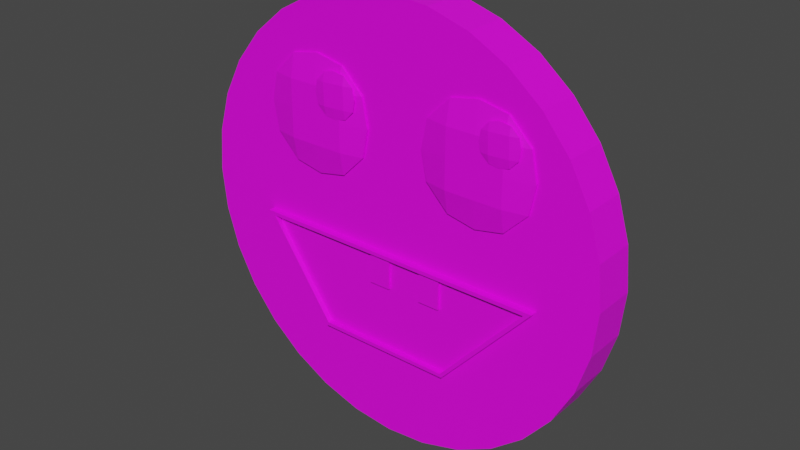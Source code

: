 # Source: Minvo.blend  (saved by Blender 3.6.11; exported with 4.5.12 LTS)
import bpy
from mathutils import Matrix  # noqa: F401  (used for matrix-valued properties, if any)

bpy.ops.wm.read_factory_settings(use_empty=True)
scene = bpy.context.scene
scene.name = 'Scene'

# ---- collections
col_collection = bpy.data.collections.new('Collection'); scene.collection.children.link(col_collection)
col_export = bpy.data.collections.new('Export'); scene.collection.children.link(col_export)

# ---- images (referenced by path relative to the original .blend; pixels are not part of the script)
import os
ASSET_DIR = os.environ.get("B2B_ASSET_DIR", "")  # directory of the original .blend (textures are referenced by path, not embedded)
HERE = os.path.dirname(os.path.abspath(__file__))  # packed textures are extracted next to this script under _unpacked/

def load_image(name, relpath, width, height, colorspace="sRGB"):
    """Load a texture the original file referenced (path relative to the .blend, or extracted next to this script)."""
    p = next((c for c in (os.path.join(HERE, relpath), os.path.join(ASSET_DIR, relpath)) if relpath and os.path.exists(c)), "")
    if p:
        img = bpy.data.images.load(p, check_existing=True)
        img.name = name
    else:  # same state as the original file: an image datablock whose file is absent (Cycles renders it pink)
        img = bpy.data.images.new(name, width, height)
        img.source = "FILE"
        img.filepath = "//" + (relpath or name)
    img.colorspace_settings.name = colorspace
    return img
img_commonflatpalette_png = load_image('CommonFlatPalette.png', 'CommonFlatPalette.png', 1024, 1024, 'sRGB')
img_commonflatpalette_png_001 = load_image('CommonFlatPalette.png.001', 'CommonFlatPalette.png', 1024, 1024, 'sRGB')

# ---- materials (node trees are filled in below, after node groups)
mat_material = bpy.data.materials.new('Material')
mat_material.alpha_threshold = 0.0
mat_material.use_transparent_shadow = False
mat_material.roughness = 0.5
mat_material.line_color = (0.0, 0.0, 0.0, 1.0)
mat_material_001 = bpy.data.materials.new('Material.001')
mat_material_001.alpha_threshold = 0.0
mat_material_001.use_transparent_shadow = False
mat_material_001.roughness = 0.5
mat_material_001.line_color = (0.0, 0.0, 0.0, 1.0)

# ---- material node trees
mat_material.use_nodes = True; mat_material.node_tree.nodes.clear()
_N = mat_material.node_tree.nodes; _L = mat_material.node_tree.links
n0 = _N.new('ShaderNodeOutputMaterial'); n0.name = 'Material Output'; n0.location = (300, 300)
n1 = _N.new('ShaderNodeBsdfPrincipled'); n1.name = 'Principled BSDF'; n1.location = (10, 300)
n1.distribution = 'GGX'
n1.subsurface_method = 'RANDOM_WALK_SKIN'
n1.inputs[3].default_value = 1.45
n1.inputs[27].default_value = (0.0, 0.0, 0.0, 1.0)
n1.inputs[28].default_value = 1.0
n2 = _N.new('ShaderNodeTexImage'); n2.name = 'Image Texture'; n2.location = (-309, 146)
n2.image = img_commonflatpalette_png
_L.new(n1.outputs[0], n0.inputs[0])
_L.new(n2.outputs[0], n1.inputs[0])
n0.is_active_output = True
mat_material_001.use_nodes = True; mat_material_001.node_tree.nodes.clear()
_N = mat_material_001.node_tree.nodes; _L = mat_material_001.node_tree.links
n0 = _N.new('ShaderNodeOutputMaterial'); n0.name = 'Material Output'; n0.location = (300, 300)
n1 = _N.new('ShaderNodeBsdfPrincipled'); n1.name = 'Principled BSDF'; n1.location = (10, 300)
n1.distribution = 'GGX'
n1.subsurface_method = 'RANDOM_WALK_SKIN'
n1.inputs[3].default_value = 1.45
n1.inputs[27].default_value = (0.0, 0.0, 0.0, 1.0)
n1.inputs[28].default_value = 1.0
n2 = _N.new('ShaderNodeTexImage'); n2.name = 'Image Texture'; n2.location = (-309, 146)
n2.image = img_commonflatpalette_png_001
_L.new(n1.outputs[0], n0.inputs[0])
_L.new(n2.outputs[0], n1.inputs[0])
n0.is_active_output = True

# ---- world
world_world = bpy.data.worlds.new('World'); scene.world = world_world
world_world.use_nodes = True; world_world.node_tree.nodes.clear()
_N = world_world.node_tree.nodes; _L = world_world.node_tree.links
n0 = _N.new('ShaderNodeOutputWorld'); n0.name = 'World Output'; n0.location = (300, 300)
n1 = _N.new('ShaderNodeBackground'); n1.name = 'Background'; n1.location = (10, 300)
n1.inputs[0].default_value = (0.05088, 0.05088, 0.05088, 1.0)
_L.new(n1.outputs[0], n0.inputs[0])
n0.is_active_output = True
world_world.color = (0.05088, 0.05088, 0.05088)
world_world.use_sun_shadow = False
world_world.sun_shadow_jitter_overblur = 0.0

# ---- meshes
me_plane_002 = bpy.data.meshes.new('Plane.002')
me_plane_002.from_pydata([(-0.7, -0.7, 0.0), (0.7, -0.7, 0.0), (-0.7, 0.7, 0.0), (0.7, 0.7, 0.0), (-1.0, 0.0, 0.0), (0.0, -1.0, 0.0), (1.0, 0.0, 0.0), (0.0, 1.0, 0.0), (0.0, 0.0, 0.0), (-0.9, -0.5, 0.0), (0.5, -0.9, 0.0), (0.9, 0.5, 0.0), (-0.5, 0.9, 0.0), (-0.9, 0.5, 0.0), (-0.5, -0.9, 0.0), (0.9, -0.5, 0.0), (0.5, 0.9, 0.0), (0.0, 0.5, 0.0), (0.0, -0.5, 0.0), (-0.5, 0.0, 0.0), (0.5, 0.0, 0.0), (0.5, -0.5, 0.0), (-0.5, -0.5, 0.0), (-0.5, 0.5, 0.0), (0.5, 0.5, 0.0), (-0.9, -0.5, 0.03468), (-0.7, -0.7, 0.03468), (0.5, -0.9, 0.03468), (0.7, -0.7, 0.03468), (0.9, 0.5, 0.03468), (0.7, 0.7, 0.03468), (-0.5, 0.9, 0.03468), (-0.7, 0.7, 0.03468), (-0.9, 0.5, 0.03468), (-1.0, 0.0, 0.03468), (-0.5, -0.9, 0.03468), (0.0, -1.0, 0.03468), (0.9, -0.5, 0.03468), (1.0, 0.0, 0.03468), (0.5, 0.9, 0.03468), (0.0, 1.0, 0.03468), (0.0, 0.5, 0.1135), (0.0, -0.5, 0.1135), (0.0, 0.0, 0.1135), (-0.5, 0.0, 0.1135), (0.5, 0.0, 0.1135), (0.5, -0.5, 0.1135), (-0.5, -0.5, 0.1135), (-0.5, 0.5, 0.1135), (0.5, 0.5, 0.1135)], [], [(24, 16, 3, 11), (23, 12, 7, 17), (22, 19, 8, 18), (21, 20, 6, 15), (18, 8, 20, 21), (5, 18, 21, 10), (10, 21, 15, 1), (9, 4, 19, 22), (0, 9, 22, 14), (14, 22, 18, 5), (13, 2, 12, 23), (4, 13, 23, 19), (19, 23, 17, 8), (17, 7, 16, 24), (8, 17, 24, 20), (20, 24, 11, 6), (49, 29, 30, 39), (48, 41, 40, 31), (47, 42, 43, 44), (46, 37, 38, 45), (42, 46, 45, 43), (36, 27, 46, 42), (27, 28, 37, 46), (25, 47, 44, 34), (26, 35, 47, 25), (35, 36, 42, 47), (33, 48, 31, 32), (34, 44, 48, 33), (44, 43, 41, 48), (41, 49, 39, 40), (43, 45, 49, 41), (45, 38, 29, 49), (12, 2, 32, 31), (1, 15, 37, 28), (13, 4, 34, 33), (3, 16, 39, 30), (4, 9, 25, 34), (14, 5, 36, 35), (5, 10, 27, 36), (15, 6, 38, 37), (6, 11, 29, 38), (16, 7, 40, 39), (9, 0, 26, 25), (7, 12, 31, 40), (10, 1, 28, 27), (2, 13, 33, 32), (11, 3, 30, 29), (0, 14, 35, 26)])
_uv = me_plane_002.uv_layers.new(name='UVMap')
_uv.uv.foreach_set('vector', [0.9609, 0.9766, 0.9609, 0.9766, 0.9609, 0.9766, 0.9609, 0.9766, 0.9609, 0.9766, 0.9609, 0.9766, 0.9609, 0.9766, 0.9609, 0.9766, 0.9609, 0.9766, 0.9609, 0.9766, 0.9609, 0.9766, 0.9609, 0.9766, 0.9609, 0.9766, 0.9609, 0.9766, 0.9609, 0.9766, 0.9609, 0.9766, 0.9609, 0.9766, 0.9609, 0.9766, 0.9609, 0.9766, 0.9609, 0.9766, 0.9609, 0.9766, 0.9609, 0.9766, 0.9609, 0.9766, 0.9609, 0.9766, 0.9609, 0.9766, 0.9609, 0.9766, 0.9609, 0.9766, 0.9609, 0.9766, 0.9609, 0.9766, 0.9609, 0.9766, 0.9609, 0.9766, 0.9609, 0.9766, 0.9609, 0.9766, 0.9609, 0.9766, 0.9609, 0.9766, 0.9609, 0.9766, 0.9609, 0.9766, 0.9609, 0.9766, 0.9609, 0.9766, 0.9609, 0.9766, 0.9609, 0.9766, 0.9609, 0.9766, 0.9609, 0.9766, 0.9609, 0.9766, 0.9609, 0.9766, 0.9609, 0.9766, 0.9609, 0.9766, 0.9609, 0.9766, 0.9609, 0.9766, 0.9609, 0.9766, 0.9609, 0.9766, 0.9609, 0.9766, 0.9609, 0.9766, 0.9609, 0.9766, 0.9609, 0.9766, 0.9609, 0.9766, 0.9609, 0.9766, 0.9609, 0.9766, 0.9609, 0.9766, 0.9609, 0.9766, 0.9609, 0.9766, 0.9609, 0.9766, 0.9609, 0.9766, 0.9609, 0.9766, 0.9609, 0.9766, 0.9609, 0.9766, 0.9609, 0.9766, 0.9609, 0.9766, 0.9609, 0.9766, 0.9609, 0.9766, 0.9609, 0.9766, 0.9609, 0.9766, 0.9609, 0.9766, 0.9609, 0.9766, 0.9609, 0.9766, 0.9609, 0.9766, 0.9609, 0.9766, 0.9609, 0.9766, 0.9609, 0.9766, 0.9609, 0.9766, 0.9609, 0.9766, 0.9609, 0.9766, 0.9609, 0.9766, 0.9609, 0.9766, 0.9609, 0.9766, 0.9609, 0.9766, 0.9609, 0.9766, 0.9609, 0.9766, 0.9609, 0.9766, 0.9609, 0.9766, 0.9609, 0.9766, 0.9609, 0.9766, 0.9609, 0.9766, 0.9609, 0.9766, 0.9609, 0.9766, 0.9609, 0.9766, 0.9609, 0.9766, 0.9609, 0.9766, 0.9609, 0.9766, 0.9609, 0.9766, 0.9609, 0.9766, 0.9609, 0.9766, 0.9609, 0.9766, 0.9609, 0.9766, 0.9609, 0.9766, 0.9609, 0.9766, 0.9609, 0.9766, 0.9609, 0.9766, 0.9609, 0.9766, 0.9609, 0.9766, 0.9609, 0.9766, 0.9609, 0.9766, 0.9609, 0.9766, 0.9609, 0.9766, 0.9609, 0.9766, 0.9609, 0.9766, 0.9609, 0.9766, 0.9609, 0.9766, 0.9609, 0.9766, 0.9609, 0.9766, 0.9609, 0.9766, 0.9609, 0.9766, 0.9609, 0.9766, 0.9609, 0.9766, 0.9609, 0.9766, 0.9609, 0.9766, 0.9609, 0.9766, 0.9609, 0.9766, 0.9609, 0.9766, 0.9609, 0.9766, 0.9609, 0.9766, 0.9609, 0.9766, 0.9609, 0.9766, 0.9609, 0.9766, 0.9609, 0.9766, 0.9609, 0.9766, 0.9609, 0.9766, 0.9609, 0.9766, 0.9609, 0.9766, 0.9609, 0.9766, 0.9609, 0.9766, 0.9609, 0.9766, 0.9609, 0.9766, 0.9609, 0.9766, 0.9609, 0.9766, 0.9609, 0.9766, 0.9609, 0.9766, 0.9609, 0.9766, 0.9609, 0.9766, 0.9609, 0.9766, 0.9609, 0.9766, 0.9609, 0.9766, 0.9609, 0.9766, 0.9609, 0.9766, 0.9609, 0.9766, 0.9609, 0.9766, 0.9609, 0.9766, 0.9609, 0.9766, 0.9609, 0.9766, 0.9609, 0.9766, 0.9609, 0.9766, 0.9609, 0.9766, 0.9609, 0.9766, 0.9609, 0.9766, 0.9609, 0.9766, 0.9609, 0.9766, 0.9609, 0.9766, 0.9609, 0.9766, 0.9609, 0.9766, 0.9609, 0.9766, 0.9609, 0.9766, 0.9609, 0.9766, 0.9609, 0.9766, 0.9609, 0.9766, 0.9609, 0.9766, 0.9609, 0.9766, 0.9609, 0.9766, 0.9609, 0.9766, 0.9609, 0.9766, 0.9609, 0.9766, 0.9609, 0.9766, 0.9609, 0.9766, 0.9609, 0.9766, 0.9609, 0.9766, 0.9609, 0.9766, 0.9609, 0.9766, 0.9609, 0.9766, 0.9609, 0.9766, 0.9609, 0.9766, 0.9609, 0.9766, 0.9609, 0.9766, 0.9609, 0.9766])
me_plane_002.materials.append(mat_material)
me_plane_002.update()
me_plane_003 = bpy.data.meshes.new('Plane.003')
me_plane_003.from_pydata([(-0.08087, -0.1338, 0.1025), (0.7391, -0.1309, 0.08976), (-0.08388, 0.6862, 0.09647), (0.7361, 0.6891, 0.0837), (-0.2581, 0.2755, 0.1022), (0.3297, -0.3081, 0.09744), (0.9133, 0.2797, 0.084), (0.3254, 0.8634, 0.08879), (0.3276, 0.2776, 0.09312), (-0.1984, -0.01711, 0.1035), (0.6224, -0.2485, 0.09245), (0.8536, 0.5724, 0.08274), (0.03283, 0.8037, 0.09378), (-0.2006, 0.5686, 0.09916), (0.03669, -0.2506, 0.1016), (0.8558, -0.01336, 0.08707), (0.6185, 0.8058, 0.08466), (0.3265, 0.5705, 0.09095), (0.3287, -0.01523, 0.09528), (0.03476, 0.2766, 0.09768), (0.6204, 0.2787, 0.08856), (0.6215, -0.01419, 0.09072), (0.03583, -0.01627, 0.09984), (0.03368, 0.5694, 0.09551), (0.6194, 0.5715, 0.08639), (-0.1981, -0.01696, 0.1238), (-0.08056, -0.1337, 0.1228), (0.6227, -0.2483, 0.1128), (0.7394, -0.1308, 0.1101), (0.8539, 0.5725, 0.1031), (0.7364, 0.6892, 0.104), (0.03314, 0.8039, 0.1141), (-0.08356, 0.6863, 0.1168), (-0.2003, 0.5688, 0.1195), (-0.2578, 0.2757, 0.1225), (0.03701, -0.2504, 0.1219), (0.3301, -0.3079, 0.1178), (0.8561, -0.01321, 0.1074), (0.9136, 0.2799, 0.1043), (0.6188, 0.806, 0.105), (0.3258, 0.8635, 0.1091), (0.3276, 0.571, 0.1574), (0.3297, -0.01474, 0.1618), (0.3286, 0.2781, 0.1596), (0.03579, 0.2771, 0.1642), (0.6215, 0.2792, 0.155), (0.6225, -0.0137, 0.1572), (0.03687, -0.01578, 0.1663), (0.03472, 0.5699, 0.162), (0.6204, 0.572, 0.1529)], [], [(24, 16, 3, 11), (23, 12, 7, 17), (22, 19, 8, 18), (21, 20, 6, 15), (18, 8, 20, 21), (5, 18, 21, 10), (10, 21, 15, 1), (9, 4, 19, 22), (0, 9, 22, 14), (14, 22, 18, 5), (13, 2, 12, 23), (4, 13, 23, 19), (19, 23, 17, 8), (17, 7, 16, 24), (8, 17, 24, 20), (20, 24, 11, 6), (49, 29, 30, 39), (48, 41, 40, 31), (47, 42, 43, 44), (46, 37, 38, 45), (42, 46, 45, 43), (36, 27, 46, 42), (27, 28, 37, 46), (25, 47, 44, 34), (26, 35, 47, 25), (35, 36, 42, 47), (33, 48, 31, 32), (34, 44, 48, 33), (44, 43, 41, 48), (41, 49, 39, 40), (43, 45, 49, 41), (45, 38, 29, 49), (12, 2, 32, 31), (1, 15, 37, 28), (13, 4, 34, 33), (3, 16, 39, 30), (4, 9, 25, 34), (14, 5, 36, 35), (5, 10, 27, 36), (15, 6, 38, 37), (6, 11, 29, 38), (16, 7, 40, 39), (9, 0, 26, 25), (7, 12, 31, 40), (10, 1, 28, 27), (2, 13, 33, 32), (11, 3, 30, 29), (0, 14, 35, 26)])
_uv = me_plane_003.uv_layers.new(name='UVMap')
_uv.uv.foreach_set('vector', [0.9688, 0.5, 0.9688, 0.5, 0.9688, 0.5, 0.9688, 0.5, 0.9688, 0.5, 0.9688, 0.5, 0.9688, 0.5, 0.9688, 0.5, 0.9688, 0.5, 0.9688, 0.5, 0.9688, 0.5, 0.9688, 0.5, 0.9688, 0.5, 0.9688, 0.5, 0.9688, 0.5, 0.9688, 0.5, 0.9688, 0.5, 0.9688, 0.5, 0.9688, 0.5, 0.9688, 0.5, 0.9688, 0.5, 0.9688, 0.5, 0.9688, 0.5, 0.9688, 0.5, 0.9688, 0.5, 0.9688, 0.5, 0.9688, 0.5, 0.9688, 0.5, 0.9688, 0.5, 0.9688, 0.5, 0.9688, 0.5, 0.9688, 0.5, 0.9688, 0.5, 0.9688, 0.5, 0.9688, 0.5, 0.9688, 0.5, 0.9688, 0.5, 0.9688, 0.5, 0.9688, 0.5, 0.9688, 0.5, 0.9688, 0.5, 0.9688, 0.5, 0.9688, 0.5, 0.9688, 0.5, 0.9688, 0.5, 0.9688, 0.5, 0.9688, 0.5, 0.9688, 0.5, 0.9688, 0.5, 0.9688, 0.5, 0.9688, 0.5, 0.9688, 0.5, 0.9688, 0.5, 0.9688, 0.5, 0.9688, 0.5, 0.9688, 0.5, 0.9688, 0.5, 0.9688, 0.5, 0.9688, 0.5, 0.9688, 0.5, 0.9688, 0.5, 0.9688, 0.5, 0.9688, 0.5, 0.9688, 0.5, 0.9688, 0.5, 0.9688, 0.5, 0.9688, 0.5, 0.9688, 0.5, 0.9688, 0.5, 0.9688, 0.5, 0.9688, 0.5, 0.9688, 0.5, 0.9688, 0.5, 0.9688, 0.5, 0.9688, 0.5, 0.9688, 0.5, 0.9688, 0.5, 0.9688, 0.5, 0.9688, 0.5, 0.9688, 0.5, 0.9688, 0.5, 0.9688, 0.5, 0.9688, 0.5, 0.9688, 0.5, 0.9688, 0.5, 0.9688, 0.5, 0.9688, 0.5, 0.9688, 0.5, 0.9688, 0.5, 0.9688, 0.5, 0.9688, 0.5, 0.9688, 0.5, 0.9688, 0.5, 0.9688, 0.5, 0.9688, 0.5, 0.9688, 0.5, 0.9688, 0.5, 0.9688, 0.5, 0.9688, 0.5, 0.9688, 0.5, 0.9688, 0.5, 0.9688, 0.5, 0.9688, 0.5, 0.9688, 0.5, 0.9688, 0.5, 0.9688, 0.5, 0.9688, 0.5, 0.9688, 0.5, 0.9688, 0.5, 0.9688, 0.5, 0.9688, 0.5, 0.9688, 0.5, 0.9688, 0.5, 0.9688, 0.5, 0.9688, 0.5, 0.9688, 0.5, 0.9688, 0.5, 0.9688, 0.5, 0.9688, 0.5, 0.9688, 0.5, 0.9688, 0.5, 0.9688, 0.5, 0.9688, 0.5, 0.9688, 0.5, 0.9688, 0.5, 0.9688, 0.5, 0.9688, 0.5, 0.9688, 0.5, 0.9688, 0.5, 0.9688, 0.5, 0.9688, 0.5, 0.9688, 0.5, 0.9688, 0.5, 0.9688, 0.5, 0.9688, 0.5, 0.9688, 0.5, 0.9688, 0.5, 0.9688, 0.5, 0.9688, 0.5, 0.9688, 0.5, 0.9688, 0.5, 0.9688, 0.5, 0.9688, 0.5, 0.9688, 0.5, 0.9688, 0.5, 0.9688, 0.5, 0.9688, 0.5, 0.9688, 0.5, 0.9688, 0.5, 0.9688, 0.5, 0.9688, 0.5, 0.9688, 0.5, 0.9688, 0.5, 0.9688, 0.5, 0.9688, 0.5, 0.9688, 0.5, 0.9688, 0.5, 0.9688, 0.5, 0.9688, 0.5, 0.9688, 0.5, 0.9688, 0.5, 0.9688, 0.5, 0.9688, 0.5, 0.9688, 0.5, 0.9688, 0.5, 0.9688, 0.5, 0.9688, 0.5, 0.9688, 0.5, 0.9688, 0.5, 0.9688, 0.5, 0.9688, 0.5, 0.9688, 0.5, 0.9688, 0.5, 0.9688, 0.5, 0.9688, 0.5, 0.9688, 0.5, 0.9688, 0.5, 0.9688, 0.5, 0.9688, 0.5, 0.9688, 0.5, 0.9688, 0.5, 0.9688, 0.5, 0.9688, 0.5, 0.9688, 0.5, 0.9688, 0.5, 0.9688, 0.5, 0.9688, 0.5, 0.9688, 0.5, 0.9688, 0.5, 0.9688, 0.5, 0.9688, 0.5, 0.9688, 0.5])
me_plane_003.materials.append(mat_material_001)
me_plane_003.update()
me_cylinder = bpy.data.meshes.new('Cylinder')
me_cylinder.from_pydata([(0.0, 1.0, -0.2), (0.0, 1.0, 0.0), (0.1951, 0.9808, -0.2), (0.1951, 0.9808, 0.0), (0.3827, 0.9239, -0.2), (0.3827, 0.9239, 0.0), (0.5556, 0.8315, -0.2), (0.5556, 0.8315, 0.0), (0.7071, 0.7071, -0.2), (0.7071, 0.7071, 0.0), (0.8315, 0.5556, -0.2), (0.8315, 0.5556, 0.0), (0.9239, 0.3827, -0.2), (0.9239, 0.3827, 0.0), (0.9808, 0.1951, -0.2), (0.9808, 0.1951, 0.0), (1.0, -8.742e-09, -0.2), (1.0, 0.0, 0.0), (0.9808, -0.1951, -0.2), (0.9808, -0.1951, 0.0), (0.9239, -0.3827, -0.2), (0.9239, -0.3827, 0.0), (0.8315, -0.5556, -0.2), (0.8315, -0.5556, 0.0), (0.7071, -0.7071, -0.2), (0.7071, -0.7071, 0.0), (0.5556, -0.8315, -0.2), (0.5556, -0.8315, 0.0), (0.3827, -0.9239, -0.2), (0.3827, -0.9239, 0.0), (0.1951, -0.9808, -0.2), (0.1951, -0.9808, 0.0), (0.0, -1.0, -0.2), (0.0, -1.0, 0.0), (-0.1951, -0.9808, -0.2), (-0.1951, -0.9808, 0.0), (-0.3827, -0.9239, -0.2), (-0.3827, -0.9239, 0.0), (-0.5556, -0.8315, -0.2), (-0.5556, -0.8315, 0.0), (-0.7071, -0.7071, -0.2), (-0.7071, -0.7071, 0.0), (-0.8315, -0.5556, -0.2), (-0.8315, -0.5556, 0.0), (-0.9239, -0.3827, -0.2), (-0.9239, -0.3827, 0.0), (-0.9808, -0.1951, -0.2), (-0.9808, -0.1951, 0.0), (-1.0, -8.742e-09, -0.2), (-1.0, 0.0, 0.0), (-0.9808, 0.1951, -0.2), (-0.9808, 0.1951, 0.0), (-0.9239, 0.3827, -0.2), (-0.9239, 0.3827, 0.0), (-0.8315, 0.5556, -0.2), (-0.8315, 0.5556, 0.0), (-0.7071, 0.7071, -0.2), (-0.7071, 0.7071, 0.0), (-0.5556, 0.8315, -0.2), (-0.5556, 0.8315, 0.0), (-0.3827, 0.9239, -0.2), (-0.3827, 0.9239, 0.0), (-0.1951, 0.9808, -0.2), (-0.1951, 0.9808, 0.0)], [], [(0, 1, 3, 2), (2, 3, 5, 4), (4, 5, 7, 6), (6, 7, 9, 8), (8, 9, 11, 10), (10, 11, 13, 12), (12, 13, 15, 14), (14, 15, 17, 16), (16, 17, 19, 18), (18, 19, 21, 20), (20, 21, 23, 22), (22, 23, 25, 24), (24, 25, 27, 26), (26, 27, 29, 28), (28, 29, 31, 30), (30, 31, 33, 32), (32, 33, 35, 34), (34, 35, 37, 36), (36, 37, 39, 38), (38, 39, 41, 40), (40, 41, 43, 42), (42, 43, 45, 44), (44, 45, 47, 46), (46, 47, 49, 48), (48, 49, 51, 50), (50, 51, 53, 52), (52, 53, 55, 54), (54, 55, 57, 56), (56, 57, 59, 58), (58, 59, 61, 60), (3, 1, 63, 61, 59, 57, 55, 53, 51, 49, 47, 45, 43, 41, 39, 37, 35, 33, 31, 29, 27, 25, 23, 21, 19, 17, 15, 13, 11, 9, 7, 5), (60, 61, 63, 62), (62, 63, 1, 0), (0, 2, 4, 6, 8, 10, 12, 14, 16, 18, 20, 22, 24, 26, 28, 30, 32, 34, 36, 38, 40, 42, 44, 46, 48, 50, 52, 54, 56, 58, 60, 62)])
_uv = me_cylinder.uv_layers.new(name='UVMap')
_uv.uv.foreach_set('vector', [0.1719, 0.3995, 0.1719, 0.3995, 0.1719, 0.3995, 0.1719, 0.3995, 0.1719, 0.3995, 0.1719, 0.3995, 0.1719, 0.3995, 0.1719, 0.3995, 0.1719, 0.3995, 0.1719, 0.3995, 0.1719, 0.3995, 0.1719, 0.3995, 0.1719, 0.3995, 0.1719, 0.3995, 0.1719, 0.3995, 0.1719, 0.3995, 0.1719, 0.3995, 0.1719, 0.3995, 0.1719, 0.3995, 0.1719, 0.3995, 0.1719, 0.3995, 0.1719, 0.3995, 0.1719, 0.3995, 0.1719, 0.3995, 0.1719, 0.3995, 0.1719, 0.3995, 0.1719, 0.3995, 0.1719, 0.3995, 0.1719, 0.3995, 0.1719, 0.3995, 0.1719, 0.3995, 0.1719, 0.3995, 0.1719, 0.3995, 0.1719, 0.3995, 0.1719, 0.3995, 0.1719, 0.3995, 0.1719, 0.3995, 0.1719, 0.3995, 0.1719, 0.3995, 0.1719, 0.3995, 0.1719, 0.3995, 0.1719, 0.3995, 0.1719, 0.3995, 0.1719, 0.3995, 0.1719, 0.3995, 0.1719, 0.3995, 0.1719, 0.3995, 0.1719, 0.3995, 0.1719, 0.3995, 0.1719, 0.3995, 0.1719, 0.3995, 0.1719, 0.3995, 0.1719, 0.3995, 0.1719, 0.3995, 0.1719, 0.3995, 0.1719, 0.3995, 0.1719, 0.3995, 0.1719, 0.3995, 0.1719, 0.3995, 0.1719, 0.3995, 0.1719, 0.3995, 0.1719, 0.3995, 0.1719, 0.3995, 0.1719, 0.3995, 0.1719, 0.3995, 0.1719, 0.3995, 0.1719, 0.3995, 0.1719, 0.3995, 0.1719, 0.3995, 0.1719, 0.3995, 0.1719, 0.3995, 0.1719, 0.3995, 0.1719, 0.3995, 0.1719, 0.3995, 0.1719, 0.3995, 0.1719, 0.3995, 0.1719, 0.3995, 0.1719, 0.3995, 0.1719, 0.3995, 0.1719, 0.3995, 0.1719, 0.3995, 0.1719, 0.3995, 0.1719, 0.3995, 0.1719, 0.3995, 0.1719, 0.3995, 0.1719, 0.3995, 0.1719, 0.3995, 0.1719, 0.3995, 0.1719, 0.3995, 0.1719, 0.3995, 0.1719, 0.3995, 0.1719, 0.3995, 0.1719, 0.3995, 0.1719, 0.3995, 0.1719, 0.3995, 0.1719, 0.3995, 0.1719, 0.3995, 0.1719, 0.3995, 0.1719, 0.3995, 0.1719, 0.3995, 0.1719, 0.3995, 0.1719, 0.3995, 0.1719, 0.3995, 0.1719, 0.3995, 0.1719, 0.3995, 0.1719, 0.3995, 0.1719, 0.3995, 0.1719, 0.3995, 0.1719, 0.3995, 0.1719, 0.3995, 0.1719, 0.3995, 0.1719, 0.3995, 0.1719, 0.3995, 0.1719, 0.3995, 0.1719, 0.3995, 0.1719, 0.3995, 0.1719, 0.3995, 0.1719, 0.3995, 0.1719, 0.3995, 0.1719, 0.3995, 0.1719, 0.3995, 0.1719, 0.3995, 0.1719, 0.3995, 0.1719, 0.3995, 0.1719, 0.3995, 0.1719, 0.3995, 0.1719, 0.3995, 0.1719, 0.3995, 0.1719, 0.3995, 0.1719, 0.3995, 0.1719, 0.3995, 0.1719, 0.3995, 0.1719, 0.3995, 0.1719, 0.3995, 0.1719, 0.3995, 0.1719, 0.3995, 0.1719, 0.3995, 0.1719, 0.3995, 0.1719, 0.3995, 0.1719, 0.3995, 0.1719, 0.3995, 0.1719, 0.3995, 0.1719, 0.3995, 0.1719, 0.3995, 0.1719, 0.3995, 0.1719, 0.3995, 0.1719, 0.3995, 0.1719, 0.3995, 0.1719, 0.3995, 0.1719, 0.3995, 0.1719, 0.3995, 0.1719, 0.3995, 0.1719, 0.3995, 0.1719, 0.3995, 0.1719, 0.3995, 0.1719, 0.3995, 0.1719, 0.3995, 0.1719, 0.3995, 0.1719, 0.3995, 0.1719, 0.3995, 0.1719, 0.3995, 0.1719, 0.3995, 0.1719, 0.3995, 0.1719, 0.3995, 0.1719, 0.3995, 0.1719, 0.3995, 0.1719, 0.3995, 0.1719, 0.3995, 0.1719, 0.3995, 0.1719, 0.3995, 0.1719, 0.3995, 0.1719, 0.3995, 0.1719, 0.3995, 0.1719, 0.3995, 0.1719, 0.3995, 0.1719, 0.3995, 0.1719, 0.3995, 0.1719, 0.3995, 0.1719, 0.3995, 0.1719, 0.3995, 0.1719, 0.3995, 0.1719, 0.3995, 0.1719, 0.3995, 0.1719, 0.3995, 0.1719, 0.3995, 0.1719, 0.3995, 0.1719, 0.3995, 0.1719, 0.3995, 0.1719, 0.3995, 0.1719, 0.3995, 0.1719, 0.3995, 0.1719, 0.3995])
me_cylinder.materials.append(mat_material)
me_cylinder.update()
me_plane_011 = bpy.data.meshes.new('Plane.011')
me_plane_011.from_pydata([(-0.7, -0.7, 0.0), (0.7, -0.7, 0.0), (-0.7, 0.7, 0.0), (0.7, 0.7, 0.0), (-1.0, 0.0, 0.0), (0.0, -1.0, 0.0), (1.0, 0.0, 0.0), (0.0, 1.0, 0.0), (0.0, 0.0, 0.0), (-0.9, -0.5, 0.0), (0.5, -0.9, 0.0), (0.9, 0.5, 0.0), (-0.5, 0.9, 0.0), (-0.9, 0.5, 0.0), (-0.5, -0.9, 0.0), (0.9, -0.5, 0.0), (0.5, 0.9, 0.0), (0.0, 0.5, 0.0), (0.0, -0.5, 0.0), (-0.5, 0.0, 0.0), (0.5, 0.0, 0.0), (0.5, -0.5, 0.0), (-0.5, -0.5, 0.0), (-0.5, 0.5, 0.0), (0.5, 0.5, 0.0), (-0.9, -0.5, 0.03468), (-0.7, -0.7, 0.03468), (0.5, -0.9, 0.03468), (0.7, -0.7, 0.03468), (0.9, 0.5, 0.03468), (0.7, 0.7, 0.03468), (-0.5, 0.9, 0.03468), (-0.7, 0.7, 0.03468), (-0.9, 0.5, 0.03468), (-1.0, 0.0, 0.03468), (-0.5, -0.9, 0.03468), (0.0, -1.0, 0.03468), (0.9, -0.5, 0.03468), (1.0, 0.0, 0.03468), (0.5, 0.9, 0.03468), (0.0, 1.0, 0.03468), (0.0, 0.5, 0.1135), (0.0, -0.5, 0.1135), (0.0, 0.0, 0.1135), (-0.5, 0.0, 0.1135), (0.5, 0.0, 0.1135), (0.5, -0.5, 0.1135), (-0.5, -0.5, 0.1135), (-0.5, 0.5, 0.1135), (0.5, 0.5, 0.1135)], [], [(24, 16, 3, 11), (23, 12, 7, 17), (22, 19, 8, 18), (21, 20, 6, 15), (18, 8, 20, 21), (5, 18, 21, 10), (10, 21, 15, 1), (9, 4, 19, 22), (0, 9, 22, 14), (14, 22, 18, 5), (13, 2, 12, 23), (4, 13, 23, 19), (19, 23, 17, 8), (17, 7, 16, 24), (8, 17, 24, 20), (20, 24, 11, 6), (49, 29, 30, 39), (48, 41, 40, 31), (47, 42, 43, 44), (46, 37, 38, 45), (42, 46, 45, 43), (36, 27, 46, 42), (27, 28, 37, 46), (25, 47, 44, 34), (26, 35, 47, 25), (35, 36, 42, 47), (33, 48, 31, 32), (34, 44, 48, 33), (44, 43, 41, 48), (41, 49, 39, 40), (43, 45, 49, 41), (45, 38, 29, 49), (12, 2, 32, 31), (1, 15, 37, 28), (13, 4, 34, 33), (3, 16, 39, 30), (4, 9, 25, 34), (14, 5, 36, 35), (5, 10, 27, 36), (15, 6, 38, 37), (6, 11, 29, 38), (16, 7, 40, 39), (9, 0, 26, 25), (7, 12, 31, 40), (10, 1, 28, 27), (2, 13, 33, 32), (11, 3, 30, 29), (0, 14, 35, 26)])
_uv = me_plane_011.uv_layers.new(name='UVMap')
_uv.uv.foreach_set('vector', [0.9609, 0.9766, 0.9609, 0.9766, 0.9609, 0.9766, 0.9609, 0.9766, 0.9609, 0.9766, 0.9609, 0.9766, 0.9609, 0.9766, 0.9609, 0.9766, 0.9609, 0.9766, 0.9609, 0.9766, 0.9609, 0.9766, 0.9609, 0.9766, 0.9609, 0.9766, 0.9609, 0.9766, 0.9609, 0.9766, 0.9609, 0.9766, 0.9609, 0.9766, 0.9609, 0.9766, 0.9609, 0.9766, 0.9609, 0.9766, 0.9609, 0.9766, 0.9609, 0.9766, 0.9609, 0.9766, 0.9609, 0.9766, 0.9609, 0.9766, 0.9609, 0.9766, 0.9609, 0.9766, 0.9609, 0.9766, 0.9609, 0.9766, 0.9609, 0.9766, 0.9609, 0.9766, 0.9609, 0.9766, 0.9609, 0.9766, 0.9609, 0.9766, 0.9609, 0.9766, 0.9609, 0.9766, 0.9609, 0.9766, 0.9609, 0.9766, 0.9609, 0.9766, 0.9609, 0.9766, 0.9609, 0.9766, 0.9609, 0.9766, 0.9609, 0.9766, 0.9609, 0.9766, 0.9609, 0.9766, 0.9609, 0.9766, 0.9609, 0.9766, 0.9609, 0.9766, 0.9609, 0.9766, 0.9609, 0.9766, 0.9609, 0.9766, 0.9609, 0.9766, 0.9609, 0.9766, 0.9609, 0.9766, 0.9609, 0.9766, 0.9609, 0.9766, 0.9609, 0.9766, 0.9609, 0.9766, 0.9609, 0.9766, 0.9609, 0.9766, 0.9609, 0.9766, 0.9609, 0.9766, 0.9609, 0.9766, 0.9609, 0.9766, 0.9609, 0.9766, 0.9609, 0.9766, 0.9609, 0.9766, 0.9609, 0.9766, 0.9609, 0.9766, 0.9609, 0.9766, 0.9609, 0.9766, 0.9609, 0.9766, 0.9609, 0.9766, 0.9609, 0.9766, 0.9609, 0.9766, 0.9609, 0.9766, 0.9609, 0.9766, 0.9609, 0.9766, 0.9609, 0.9766, 0.9609, 0.9766, 0.9609, 0.9766, 0.9609, 0.9766, 0.9609, 0.9766, 0.9609, 0.9766, 0.9609, 0.9766, 0.9609, 0.9766, 0.9609, 0.9766, 0.9609, 0.9766, 0.9609, 0.9766, 0.9609, 0.9766, 0.9609, 0.9766, 0.9609, 0.9766, 0.9609, 0.9766, 0.9609, 0.9766, 0.9609, 0.9766, 0.9609, 0.9766, 0.9609, 0.9766, 0.9609, 0.9766, 0.9609, 0.9766, 0.9609, 0.9766, 0.9609, 0.9766, 0.9609, 0.9766, 0.9609, 0.9766, 0.9609, 0.9766, 0.9609, 0.9766, 0.9609, 0.9766, 0.9609, 0.9766, 0.9609, 0.9766, 0.9609, 0.9766, 0.9609, 0.9766, 0.9609, 0.9766, 0.9609, 0.9766, 0.9609, 0.9766, 0.9609, 0.9766, 0.9609, 0.9766, 0.9609, 0.9766, 0.9609, 0.9766, 0.9609, 0.9766, 0.9609, 0.9766, 0.9609, 0.9766, 0.9609, 0.9766, 0.9609, 0.9766, 0.9609, 0.9766, 0.9609, 0.9766, 0.9609, 0.9766, 0.9609, 0.9766, 0.9609, 0.9766, 0.9609, 0.9766, 0.9609, 0.9766, 0.9609, 0.9766, 0.9609, 0.9766, 0.9609, 0.9766, 0.9609, 0.9766, 0.9609, 0.9766, 0.9609, 0.9766, 0.9609, 0.9766, 0.9609, 0.9766, 0.9609, 0.9766, 0.9609, 0.9766, 0.9609, 0.9766, 0.9609, 0.9766, 0.9609, 0.9766, 0.9609, 0.9766, 0.9609, 0.9766, 0.9609, 0.9766, 0.9609, 0.9766, 0.9609, 0.9766, 0.9609, 0.9766, 0.9609, 0.9766, 0.9609, 0.9766, 0.9609, 0.9766, 0.9609, 0.9766, 0.9609, 0.9766, 0.9609, 0.9766, 0.9609, 0.9766, 0.9609, 0.9766, 0.9609, 0.9766, 0.9609, 0.9766, 0.9609, 0.9766, 0.9609, 0.9766, 0.9609, 0.9766, 0.9609, 0.9766, 0.9609, 0.9766, 0.9609, 0.9766, 0.9609, 0.9766, 0.9609, 0.9766, 0.9609, 0.9766, 0.9609, 0.9766, 0.9609, 0.9766, 0.9609, 0.9766, 0.9609, 0.9766, 0.9609, 0.9766, 0.9609, 0.9766, 0.9609, 0.9766, 0.9609, 0.9766, 0.9609, 0.9766, 0.9609, 0.9766, 0.9609, 0.9766, 0.9609, 0.9766, 0.9609, 0.9766, 0.9609, 0.9766, 0.9609, 0.9766, 0.9609, 0.9766, 0.9609, 0.9766, 0.9609, 0.9766, 0.9609, 0.9766, 0.9609, 0.9766, 0.9609, 0.9766, 0.9609, 0.9766, 0.9609, 0.9766, 0.9609, 0.9766, 0.9609, 0.9766])
me_plane_011.materials.append(mat_material)
me_plane_011.update()
me_plane_012 = bpy.data.meshes.new('Plane.012')
me_plane_012.from_pydata([(-0.08087, -0.1338, 0.1025), (0.7391, -0.1309, 0.08976), (-0.08388, 0.6862, 0.09647), (0.7361, 0.6891, 0.0837), (-0.2581, 0.2755, 0.1022), (0.3297, -0.3081, 0.09744), (0.9133, 0.2797, 0.084), (0.3254, 0.8634, 0.08879), (0.3276, 0.2776, 0.09312), (-0.1984, -0.01711, 0.1035), (0.6224, -0.2485, 0.09245), (0.8536, 0.5724, 0.08274), (0.03283, 0.8037, 0.09378), (-0.2006, 0.5686, 0.09916), (0.03669, -0.2506, 0.1016), (0.8558, -0.01336, 0.08707), (0.6185, 0.8058, 0.08466), (0.3265, 0.5705, 0.09095), (0.3287, -0.01523, 0.09528), (0.03476, 0.2766, 0.09768), (0.6204, 0.2787, 0.08856), (0.6215, -0.01419, 0.09072), (0.03583, -0.01627, 0.09984), (0.03368, 0.5694, 0.09551), (0.6194, 0.5715, 0.08639), (-0.1981, -0.01696, 0.1238), (-0.08056, -0.1337, 0.1228), (0.6227, -0.2483, 0.1128), (0.7394, -0.1308, 0.1101), (0.8539, 0.5725, 0.1031), (0.7364, 0.6892, 0.104), (0.03314, 0.8039, 0.1141), (-0.08356, 0.6863, 0.1168), (-0.2003, 0.5688, 0.1195), (-0.2578, 0.2757, 0.1225), (0.03701, -0.2504, 0.1219), (0.3301, -0.3079, 0.1178), (0.8561, -0.01321, 0.1074), (0.9136, 0.2799, 0.1043), (0.6188, 0.806, 0.105), (0.3258, 0.8635, 0.1091), (0.3276, 0.571, 0.1574), (0.3297, -0.01474, 0.1618), (0.3286, 0.2781, 0.1596), (0.03579, 0.2771, 0.1642), (0.6215, 0.2792, 0.155), (0.6225, -0.0137, 0.1572), (0.03687, -0.01578, 0.1663), (0.03472, 0.5699, 0.162), (0.6204, 0.572, 0.1529)], [], [(24, 16, 3, 11), (23, 12, 7, 17), (22, 19, 8, 18), (21, 20, 6, 15), (18, 8, 20, 21), (5, 18, 21, 10), (10, 21, 15, 1), (9, 4, 19, 22), (0, 9, 22, 14), (14, 22, 18, 5), (13, 2, 12, 23), (4, 13, 23, 19), (19, 23, 17, 8), (17, 7, 16, 24), (8, 17, 24, 20), (20, 24, 11, 6), (49, 29, 30, 39), (48, 41, 40, 31), (47, 42, 43, 44), (46, 37, 38, 45), (42, 46, 45, 43), (36, 27, 46, 42), (27, 28, 37, 46), (25, 47, 44, 34), (26, 35, 47, 25), (35, 36, 42, 47), (33, 48, 31, 32), (34, 44, 48, 33), (44, 43, 41, 48), (41, 49, 39, 40), (43, 45, 49, 41), (45, 38, 29, 49), (12, 2, 32, 31), (1, 15, 37, 28), (13, 4, 34, 33), (3, 16, 39, 30), (4, 9, 25, 34), (14, 5, 36, 35), (5, 10, 27, 36), (15, 6, 38, 37), (6, 11, 29, 38), (16, 7, 40, 39), (9, 0, 26, 25), (7, 12, 31, 40), (10, 1, 28, 27), (2, 13, 33, 32), (11, 3, 30, 29), (0, 14, 35, 26)])
_uv = me_plane_012.uv_layers.new(name='UVMap')
_uv.uv.foreach_set('vector', [0.9688, 0.5, 0.9688, 0.5, 0.9688, 0.5, 0.9688, 0.5, 0.9688, 0.5, 0.9688, 0.5, 0.9688, 0.5, 0.9688, 0.5, 0.9688, 0.5, 0.9688, 0.5, 0.9688, 0.5, 0.9688, 0.5, 0.9688, 0.5, 0.9688, 0.5, 0.9688, 0.5, 0.9688, 0.5, 0.9688, 0.5, 0.9688, 0.5, 0.9688, 0.5, 0.9688, 0.5, 0.9688, 0.5, 0.9688, 0.5, 0.9688, 0.5, 0.9688, 0.5, 0.9688, 0.5, 0.9688, 0.5, 0.9688, 0.5, 0.9688, 0.5, 0.9688, 0.5, 0.9688, 0.5, 0.9688, 0.5, 0.9688, 0.5, 0.9688, 0.5, 0.9688, 0.5, 0.9688, 0.5, 0.9688, 0.5, 0.9688, 0.5, 0.9688, 0.5, 0.9688, 0.5, 0.9688, 0.5, 0.9688, 0.5, 0.9688, 0.5, 0.9688, 0.5, 0.9688, 0.5, 0.9688, 0.5, 0.9688, 0.5, 0.9688, 0.5, 0.9688, 0.5, 0.9688, 0.5, 0.9688, 0.5, 0.9688, 0.5, 0.9688, 0.5, 0.9688, 0.5, 0.9688, 0.5, 0.9688, 0.5, 0.9688, 0.5, 0.9688, 0.5, 0.9688, 0.5, 0.9688, 0.5, 0.9688, 0.5, 0.9688, 0.5, 0.9688, 0.5, 0.9688, 0.5, 0.9688, 0.5, 0.9688, 0.5, 0.9688, 0.5, 0.9688, 0.5, 0.9688, 0.5, 0.9688, 0.5, 0.9688, 0.5, 0.9688, 0.5, 0.9688, 0.5, 0.9688, 0.5, 0.9688, 0.5, 0.9688, 0.5, 0.9688, 0.5, 0.9688, 0.5, 0.9688, 0.5, 0.9688, 0.5, 0.9688, 0.5, 0.9688, 0.5, 0.9688, 0.5, 0.9688, 0.5, 0.9688, 0.5, 0.9688, 0.5, 0.9688, 0.5, 0.9688, 0.5, 0.9688, 0.5, 0.9688, 0.5, 0.9688, 0.5, 0.9688, 0.5, 0.9688, 0.5, 0.9688, 0.5, 0.9688, 0.5, 0.9688, 0.5, 0.9688, 0.5, 0.9688, 0.5, 0.9688, 0.5, 0.9688, 0.5, 0.9688, 0.5, 0.9688, 0.5, 0.9688, 0.5, 0.9688, 0.5, 0.9688, 0.5, 0.9688, 0.5, 0.9688, 0.5, 0.9688, 0.5, 0.9688, 0.5, 0.9688, 0.5, 0.9688, 0.5, 0.9688, 0.5, 0.9688, 0.5, 0.9688, 0.5, 0.9688, 0.5, 0.9688, 0.5, 0.9688, 0.5, 0.9688, 0.5, 0.9688, 0.5, 0.9688, 0.5, 0.9688, 0.5, 0.9688, 0.5, 0.9688, 0.5, 0.9688, 0.5, 0.9688, 0.5, 0.9688, 0.5, 0.9688, 0.5, 0.9688, 0.5, 0.9688, 0.5, 0.9688, 0.5, 0.9688, 0.5, 0.9688, 0.5, 0.9688, 0.5, 0.9688, 0.5, 0.9688, 0.5, 0.9688, 0.5, 0.9688, 0.5, 0.9688, 0.5, 0.9688, 0.5, 0.9688, 0.5, 0.9688, 0.5, 0.9688, 0.5, 0.9688, 0.5, 0.9688, 0.5, 0.9688, 0.5, 0.9688, 0.5, 0.9688, 0.5, 0.9688, 0.5, 0.9688, 0.5, 0.9688, 0.5, 0.9688, 0.5, 0.9688, 0.5, 0.9688, 0.5, 0.9688, 0.5, 0.9688, 0.5, 0.9688, 0.5, 0.9688, 0.5, 0.9688, 0.5, 0.9688, 0.5, 0.9688, 0.5, 0.9688, 0.5, 0.9688, 0.5, 0.9688, 0.5, 0.9688, 0.5, 0.9688, 0.5, 0.9688, 0.5, 0.9688, 0.5, 0.9688, 0.5, 0.9688, 0.5, 0.9688, 0.5, 0.9688, 0.5, 0.9688, 0.5, 0.9688, 0.5, 0.9688, 0.5, 0.9688, 0.5, 0.9688, 0.5, 0.9688, 0.5, 0.9688, 0.5, 0.9688, 0.5, 0.9688, 0.5, 0.9688, 0.5, 0.9688, 0.5, 0.9688, 0.5, 0.9688, 0.5, 0.9688, 0.5, 0.9688, 0.5, 0.9688, 0.5, 0.9688, 0.5, 0.9688, 0.5, 0.9688, 0.5, 0.9688, 0.5, 0.9688, 0.5, 0.9688, 0.5])
me_plane_012.materials.append(mat_material_001)
me_plane_012.update()
me_plane_013 = bpy.data.meshes.new('Plane.013')
me_plane_013.from_pydata([(-1.0, -0.4564, -0.3654), (1.0, -0.4564, -0.3654), (-2.031, 1.0, -0.3654), (2.303, 1.0, -0.3654), (-1.928, 0.9469, -0.1909), (-0.9725, -0.4034, -0.1909), (0.9763, -0.4034, -0.1909), (2.184, 0.9469, -0.1909), (-2.031, 1.0, -0.1909), (-1.0, -0.4564, -0.1909), (1.0, -0.4564, -0.1909), (2.303, 1.0, -0.1909), (-1.928, 0.9469, -0.2682), (-0.9725, -0.4034, -0.2682), (0.9763, -0.4034, -0.2682), (2.184, 0.9469, -0.2682), (-0.2183, 0.501, -0.2322), (-0.2183, 0.9463, -0.2322), (-0.2183, 0.501, -0.272), (-0.2183, 0.9463, -0.272), (0.09259, 0.501, -0.2322), (0.09259, 0.9463, -0.2322), (0.09259, 0.501, -0.272), (0.09259, 0.9463, -0.272), (0.5833, 0.501, -0.2322), (0.5833, 0.9463, -0.2322), (0.5833, 0.501, -0.272), (0.5833, 0.9463, -0.272), (0.8942, 0.501, -0.2322), (0.8942, 0.9463, -0.2322), (0.8942, 0.501, -0.272), (0.8942, 0.9463, -0.272)], [], [(0, 2, 3, 1), (5, 6, 14, 13), (2, 0, 9, 8), (3, 2, 8, 11), (0, 1, 10, 9), (1, 3, 11, 10), (5, 4, 8, 9), (6, 5, 9, 10), (7, 6, 10, 11), (4, 7, 11, 8), (13, 14, 15, 12), (6, 7, 15, 14), (4, 5, 13, 12), (7, 4, 12, 15), (16, 17, 19, 18), (18, 19, 23, 22), (22, 23, 21, 20), (20, 21, 17, 16), (18, 22, 20, 16), (23, 19, 17, 21), (24, 25, 27, 26), (26, 27, 31, 30), (30, 31, 29, 28), (28, 29, 25, 24), (26, 30, 28, 24), (31, 27, 25, 29)])
_uv = me_plane_013.uv_layers.new(name='UVMap')
_uv.uv.foreach_set('vector', [0.9727, 0.9688, 0.9727, 0.9688, 0.9727, 0.9688, 0.9727, 0.9688, 0.9727, 0.9688, 0.9727, 0.9688, 0.9727, 0.9688, 0.9727, 0.9688, 0.9727, 0.9688, 0.9727, 0.9688, 0.9727, 0.9688, 0.9727, 0.9688, 0.9727, 0.9688, 0.9727, 0.9688, 0.9727, 0.9688, 0.9727, 0.9688, 0.9727, 0.9688, 0.9727, 0.9688, 0.9727, 0.9688, 0.9727, 0.9688, 0.9727, 0.9688, 0.9727, 0.9688, 0.9727, 0.9688, 0.9727, 0.9688, 0.9727, 0.9688, 0.9727, 0.9688, 0.9727, 0.9688, 0.9727, 0.9688, 0.9727, 0.9688, 0.9727, 0.9688, 0.9727, 0.9688, 0.9727, 0.9688, 0.9727, 0.9688, 0.9727, 0.9688, 0.9727, 0.9688, 0.9727, 0.9688, 0.9727, 0.9688, 0.9727, 0.9688, 0.9727, 0.9688, 0.9727, 0.9688, 0.9727, 0.9688, 0.9727, 0.9688, 0.9727, 0.9688, 0.9727, 0.9688, 0.9727, 0.9688, 0.9727, 0.9688, 0.9727, 0.9688, 0.9727, 0.9688, 0.9727, 0.9688, 0.9727, 0.9688, 0.9727, 0.9688, 0.9727, 0.9688, 0.9727, 0.9688, 0.9727, 0.9688, 0.9727, 0.9688, 0.9727, 0.9688, 0.9707, 0.457, 0.9707, 0.457, 0.9707, 0.457, 0.9707, 0.457, 0.9707, 0.457, 0.9707, 0.457, 0.9707, 0.457, 0.9707, 0.457, 0.9707, 0.457, 0.9707, 0.457, 0.9707, 0.457, 0.9707, 0.457, 0.9707, 0.457, 0.9707, 0.457, 0.9707, 0.457, 0.9707, 0.457, 0.9707, 0.457, 0.9707, 0.457, 0.9707, 0.457, 0.9707, 0.457, 0.9707, 0.457, 0.9707, 0.457, 0.9707, 0.457, 0.9707, 0.457, 0.9707, 0.457, 0.9707, 0.457, 0.9707, 0.457, 0.9707, 0.457, 0.9707, 0.457, 0.9707, 0.457, 0.9707, 0.457, 0.9707, 0.457, 0.9707, 0.457, 0.9707, 0.457, 0.9707, 0.457, 0.9707, 0.457, 0.9707, 0.457, 0.9707, 0.457, 0.9707, 0.457, 0.9707, 0.457, 0.9707, 0.457, 0.9707, 0.457, 0.9707, 0.457, 0.9707, 0.457, 0.9707, 0.457, 0.9707, 0.457, 0.9707, 0.457, 0.9707, 0.457])
me_plane_013.materials.append(mat_material)
me_plane_013.update()

# ---- objects
ob_plane = bpy.data.objects.new('Plane', me_plane_002)
ob_plane_001 = bpy.data.objects.new('Plane.001', me_plane_003)
ob_cylinder = bpy.data.objects.new('Cylinder', me_cylinder)
ob_plane_002 = bpy.data.objects.new('Plane.002', me_plane_011)
ob_plane_003 = bpy.data.objects.new('Plane.003', me_plane_012)
ob_plane_004 = bpy.data.objects.new('Plane.004', me_plane_013)

# ---- transforms, parenting, visibility, modifiers, constraints
ob_plane.location = (0.4426, -0.0005045, 1.43)
ob_plane.rotation_euler = (1.568, -0.0, 0.0)
ob_plane.scale = (0.2627, 0.2627, 0.2627)
ob_plane_001.parent = ob_plane
ob_plane_001.matrix_parent_inverse = Matrix(((2.384, 0.7812, -0.1157, -0.2512), (-6.639e-08, 0.368, 2.484, -4.97), (0.7897, -2.358, 0.3493, -3.832), (-0.0, -0.0, -0.0, 1.0)))
ob_plane_001.location = (0.6707, -1.084, 2.278)
ob_plane_001.rotation_euler = (1.426, 0.01574, 0.3311)
ob_plane_001.scale = (0.2343, 0.2343, 0.2343)
ob_cylinder.location = (0.0, 0.0, 1.006)
ob_cylinder.rotation_euler = (1.571, -0.0, 0.0)
ob_plane_002.location = (-0.3588, -0.0005045, 1.434)
ob_plane_002.rotation_euler = (1.568, -0.0, 0.0)
ob_plane_002.scale = (0.2627, 0.2627, 0.2627)
ob_plane_003.parent = ob_plane_002
ob_plane_003.matrix_parent_inverse = Matrix(((2.384, 0.7812, -0.1157, -0.2512), (-6.639e-08, 0.368, 2.484, -4.97), (0.7897, -2.358, 0.3493, -3.832), (-0.0, -0.0, -0.0, 1.0)))
ob_plane_003.location = (0.6569, -1.087, 2.255)
ob_plane_003.rotation_euler = (1.426, 0.01574, 0.3311)
ob_plane_003.scale = (0.2649, 0.2649, 0.2649)
ob_plane_004.location = (-0.009861, -0.09214, 0.5855)
ob_plane_004.rotation_euler = (1.571, -0.0, 0.0)
ob_plane_004.scale = (0.3228, 0.3228, 0.3228)

# ---- collection membership
col_collection.objects.link(ob_plane)
col_collection.objects.link(ob_plane_001)
col_collection.objects.link(ob_cylinder)
col_collection.objects.link(ob_plane_002)
col_collection.objects.link(ob_plane_003)
col_collection.objects.link(ob_plane_004)

# ---- scene / render settings (as saved in the file)
scene.frame_start = 1; scene.frame_end = 250; scene.frame_set(1)
scene.render.engine = 'BLENDER_EEVEE_NEXT'
scene.cycles.sampling_pattern = 'TABULATED_SOBOL'
scene.view_settings.view_transform = 'Filmic'
bpy.context.view_layer.update()

# ---- added for rendering (the .blend has no active camera and no usable light): camera, sun
cam_auto = bpy.data.cameras.new('AutoCamera')
cam_auto.lens = 50.0
cam_auto.sensor_width = 36.0
cam_auto.clip_end = 1000.0
ob_auto_camera = bpy.data.objects.new('AutoCamera', cam_auto)
scene.collection.objects.link(ob_auto_camera)
ob_auto_camera.location = (2.62634, -3.07168, 3.10708)
ob_auto_camera.rotation_euler = (1.09748, -7.21219e-08, 0.694738)
scene.camera = ob_auto_camera
light_auto_sun = bpy.data.lights.new('AutoSun', 'SUN')
light_auto_sun.energy = 3.0
light_auto_sun.angle = 0.0523599
ob_auto_sun = bpy.data.objects.new('AutoSun', light_auto_sun)
scene.collection.objects.link(ob_auto_sun)
ob_auto_sun.rotation_euler = (0.872665, 0.174533, 0.523599)
bpy.context.view_layer.update()
